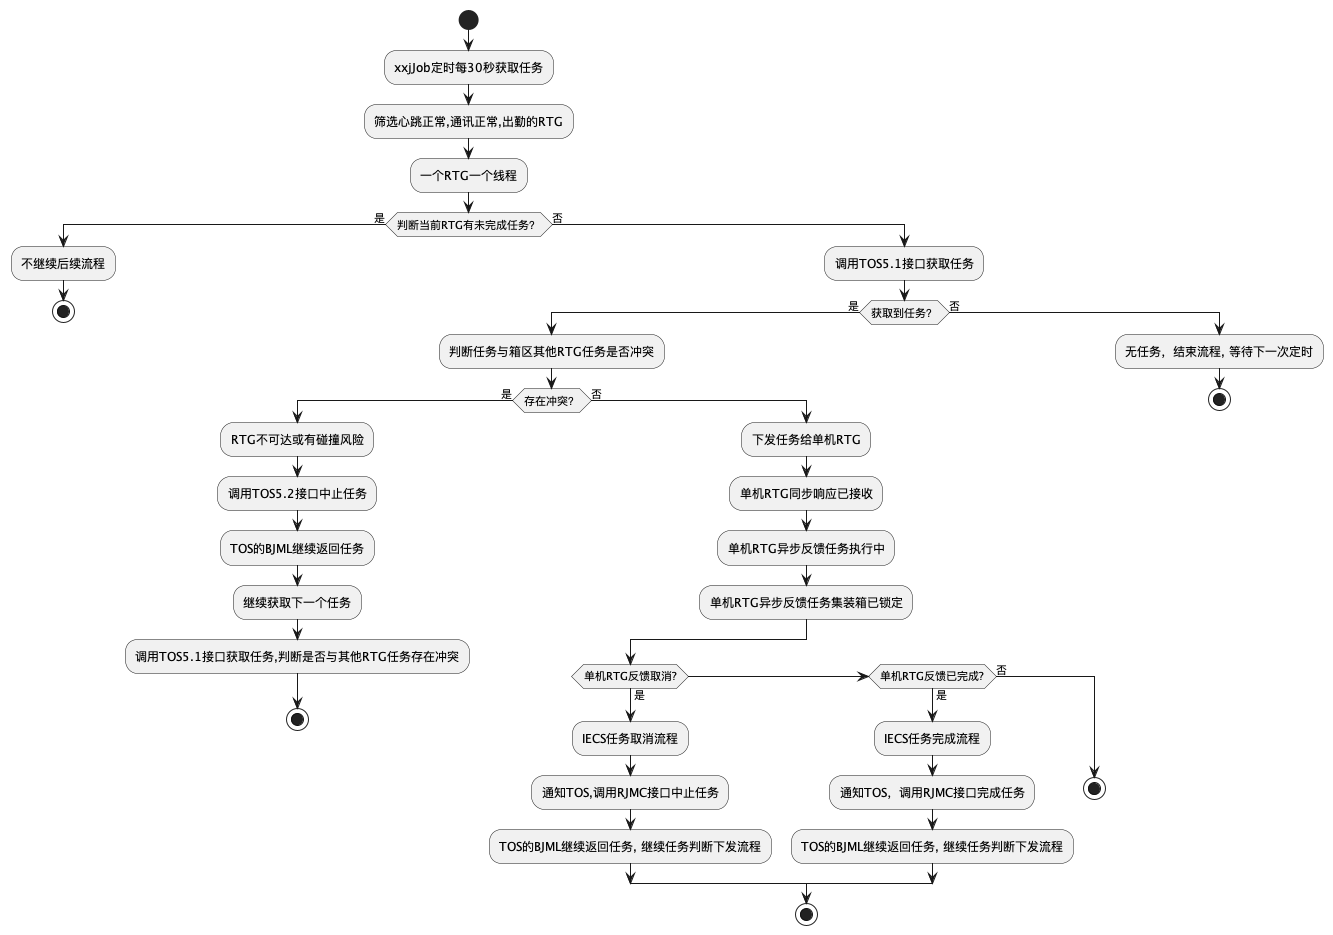

The diagram above was rendered by PlantUML. Its source (embedded in the PNG):
@startuml
start
:xxjJob定时每30秒获取任务;
:筛选心跳正常,通讯正常,出勤的RTG;
:一个RTG一个线程;
if (判断当前RTG有未完成任务？) then (是)
  :不继续后续流程;
  stop
else (否)
  :调用TOS5.1接口获取任务;
  if (获取到任务？) then (是)
    :判断任务与箱区其他RTG任务是否冲突;
    if (存在冲突？) then (是)
      :RTG不可达或有碰撞风险;
      :调用TOS5.2接口中止任务;
      :TOS的BJML继续返回任务;
      :继续获取下一个任务;
      :调用TOS5.1接口获取任务,判断是否与其他RTG任务存在冲突;
      stop
    else (否)
      :下发任务给单机RTG;
      :单机RTG同步响应已接收;
      :单机RTG异步反馈任务执行中;
      :单机RTG异步反馈任务集装箱已锁定;
      if (单机RTG反馈取消?) then (是)
        :IECS任务取消流程;
        :通知TOS,调用RJMC接口中止任务;
        :TOS的BJML继续返回任务, 继续任务判断下发流程;
      else if (单机RTG反馈已完成?) then (是)
        :IECS任务完成流程;
        :通知TOS，调用RJMC接口完成任务;
        :TOS的BJML继续返回任务, 继续任务判断下发流程;
      else (否)
      stop
      endif
      stop
    endif
  else (否)
    :无任务，结束流程, 等待下一次定时;
    stop
  endif
endif
@enduml